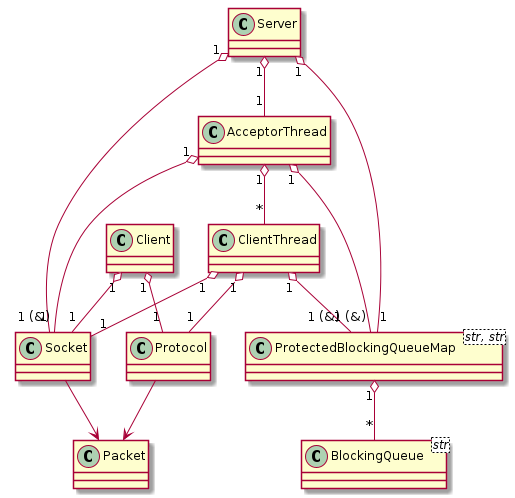

The diagram above was rendered by PlantUML. Its source (embedded in the PNG):
@startuml class_operator

class Server

class Client

class AcceptorThread

class ClientThread

class Protocol

class Packet

class Socket

class BlockingQueue<str>

class ProtectedBlockingQueueMap<str, str>

Server "1" o--down "1" Socket

Client "1" o--down "1" Socket

AcceptorThread "1" o--down "1 (&)" Socket

ClientThread "1" o--down "1" Socket

Server "1" o-- "1" AcceptorThread

AcceptorThread "1" o-- "*" ClientThread

Client "1" o--down "1" Protocol

ClientThread "1" o--down "1" Protocol

Socket -down-> Packet

Protocol -down-> Packet

Server "1" o-- "1" ProtectedBlockingQueueMap
ClientThread "1" o-- "1 (&)" ProtectedBlockingQueueMap
AcceptorThread "1" o-- "1 (&)" ProtectedBlockingQueueMap

ProtectedBlockingQueueMap "1" o-- "*" BlockingQueue


skinparam classAttributeIconSize 0

@enduml